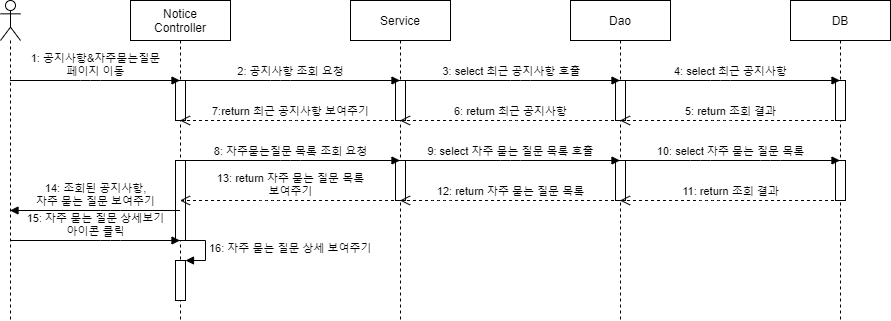

The diagram above was exported from draw.io. Its source (the exported page's mxGraphModel, read from the mxfile embedded in the PNG):
<mxGraphModel dx="1038" dy="531" grid="1" gridSize="10" guides="1" tooltips="1" connect="1" arrows="1" fold="1" page="1" pageScale="1" pageWidth="1654" pageHeight="1169" math="0" shadow="0">
  <root>
    <mxCell id="YPKRtt-MdQ1eqSmoCfmf-0" />
    <mxCell id="YPKRtt-MdQ1eqSmoCfmf-1" parent="YPKRtt-MdQ1eqSmoCfmf-0" />
    <mxCell id="YPKRtt-MdQ1eqSmoCfmf-2" value="" style="shape=umlLifeline;participant=umlActor;perimeter=lifelinePerimeter;whiteSpace=wrap;html=1;container=1;collapsible=0;recursiveResize=0;verticalAlign=top;spacingTop=36;outlineConnect=0;" vertex="1" parent="YPKRtt-MdQ1eqSmoCfmf-1">
      <mxGeometry x="30" y="40" width="20" height="320" as="geometry" />
    </mxCell>
    <mxCell id="YPKRtt-MdQ1eqSmoCfmf-3" value="Notice&lt;br&gt;Controller" style="shape=umlLifeline;perimeter=lifelinePerimeter;whiteSpace=wrap;html=1;container=1;collapsible=0;recursiveResize=0;outlineConnect=0;" vertex="1" parent="YPKRtt-MdQ1eqSmoCfmf-1">
      <mxGeometry x="160" y="40" width="100" height="320" as="geometry" />
    </mxCell>
    <mxCell id="YPKRtt-MdQ1eqSmoCfmf-10" value="" style="html=1;points=[];perimeter=orthogonalPerimeter;" vertex="1" parent="YPKRtt-MdQ1eqSmoCfmf-3">
      <mxGeometry x="45" y="80" width="10" height="40" as="geometry" />
    </mxCell>
    <mxCell id="Z-M5BG_tJRrBbosC_uXe-0" value="" style="html=1;points=[];perimeter=orthogonalPerimeter;" vertex="1" parent="YPKRtt-MdQ1eqSmoCfmf-3">
      <mxGeometry x="45" y="160" width="10" height="80" as="geometry" />
    </mxCell>
    <mxCell id="XZC74J4LRip9N8uzkJWb-2" value="" style="html=1;points=[];perimeter=orthogonalPerimeter;" vertex="1" parent="YPKRtt-MdQ1eqSmoCfmf-3">
      <mxGeometry x="45" y="260" width="10" height="40" as="geometry" />
    </mxCell>
    <mxCell id="XZC74J4LRip9N8uzkJWb-3" value="16: 자주 묻는 질문 상세 보여주기" style="edgeStyle=orthogonalEdgeStyle;html=1;align=left;spacingLeft=2;endArrow=block;rounded=0;entryX=1;entryY=0;" edge="1" target="XZC74J4LRip9N8uzkJWb-2" parent="YPKRtt-MdQ1eqSmoCfmf-3">
      <mxGeometry relative="1" as="geometry">
        <mxPoint x="50" y="240" as="sourcePoint" />
        <Array as="points">
          <mxPoint x="75" y="240" />
        </Array>
      </mxGeometry>
    </mxCell>
    <mxCell id="YPKRtt-MdQ1eqSmoCfmf-4" value="Service" style="shape=umlLifeline;perimeter=lifelinePerimeter;whiteSpace=wrap;html=1;container=1;collapsible=0;recursiveResize=0;outlineConnect=0;" vertex="1" parent="YPKRtt-MdQ1eqSmoCfmf-1">
      <mxGeometry x="380" y="40" width="100" height="320" as="geometry" />
    </mxCell>
    <mxCell id="yDqhtbMuoC8g6pwRpF_U-0" value="" style="html=1;points=[];perimeter=orthogonalPerimeter;" vertex="1" parent="YPKRtt-MdQ1eqSmoCfmf-4">
      <mxGeometry x="45" y="80" width="10" height="40" as="geometry" />
    </mxCell>
    <mxCell id="Z-M5BG_tJRrBbosC_uXe-1" value="" style="html=1;points=[];perimeter=orthogonalPerimeter;" vertex="1" parent="YPKRtt-MdQ1eqSmoCfmf-4">
      <mxGeometry x="45" y="160" width="10" height="40" as="geometry" />
    </mxCell>
    <mxCell id="YPKRtt-MdQ1eqSmoCfmf-7" value="Dao" style="shape=umlLifeline;perimeter=lifelinePerimeter;whiteSpace=wrap;html=1;container=1;collapsible=0;recursiveResize=0;outlineConnect=0;" vertex="1" parent="YPKRtt-MdQ1eqSmoCfmf-1">
      <mxGeometry x="600" y="40" width="100" height="320" as="geometry" />
    </mxCell>
    <mxCell id="yDqhtbMuoC8g6pwRpF_U-1" value="" style="html=1;points=[];perimeter=orthogonalPerimeter;" vertex="1" parent="YPKRtt-MdQ1eqSmoCfmf-7">
      <mxGeometry x="45" y="80" width="10" height="40" as="geometry" />
    </mxCell>
    <mxCell id="Z-M5BG_tJRrBbosC_uXe-2" value="" style="html=1;points=[];perimeter=orthogonalPerimeter;" vertex="1" parent="YPKRtt-MdQ1eqSmoCfmf-7">
      <mxGeometry x="45" y="160" width="10" height="40" as="geometry" />
    </mxCell>
    <mxCell id="YPKRtt-MdQ1eqSmoCfmf-8" value="DB" style="shape=umlLifeline;perimeter=lifelinePerimeter;whiteSpace=wrap;html=1;container=1;collapsible=0;recursiveResize=0;outlineConnect=0;" vertex="1" parent="YPKRtt-MdQ1eqSmoCfmf-1">
      <mxGeometry x="820" y="40" width="100" height="320" as="geometry" />
    </mxCell>
    <mxCell id="yDqhtbMuoC8g6pwRpF_U-2" value="" style="html=1;points=[];perimeter=orthogonalPerimeter;" vertex="1" parent="YPKRtt-MdQ1eqSmoCfmf-8">
      <mxGeometry x="45" y="80" width="10" height="40" as="geometry" />
    </mxCell>
    <mxCell id="Z-M5BG_tJRrBbosC_uXe-3" value="" style="html=1;points=[];perimeter=orthogonalPerimeter;" vertex="1" parent="YPKRtt-MdQ1eqSmoCfmf-8">
      <mxGeometry x="45" y="160" width="10" height="40" as="geometry" />
    </mxCell>
    <mxCell id="YPKRtt-MdQ1eqSmoCfmf-9" value="1: 공지사항&amp;amp;자주묻는질문&lt;br&gt;페이지 이동" style="html=1;verticalAlign=bottom;endArrow=block;" edge="1" parent="YPKRtt-MdQ1eqSmoCfmf-1" source="YPKRtt-MdQ1eqSmoCfmf-2" target="YPKRtt-MdQ1eqSmoCfmf-3">
      <mxGeometry width="80" relative="1" as="geometry">
        <mxPoint x="60" y="120" as="sourcePoint" />
        <mxPoint x="140" y="120" as="targetPoint" />
        <Array as="points">
          <mxPoint x="120" y="120" />
        </Array>
      </mxGeometry>
    </mxCell>
    <mxCell id="YPKRtt-MdQ1eqSmoCfmf-11" value="2: 공지사항 조회 요청" style="html=1;verticalAlign=bottom;endArrow=block;" edge="1" parent="YPKRtt-MdQ1eqSmoCfmf-1" source="YPKRtt-MdQ1eqSmoCfmf-3" target="YPKRtt-MdQ1eqSmoCfmf-4">
      <mxGeometry width="80" relative="1" as="geometry">
        <mxPoint x="240" y="120" as="sourcePoint" />
        <mxPoint x="320" y="120" as="targetPoint" />
        <Array as="points">
          <mxPoint x="310" y="120" />
        </Array>
      </mxGeometry>
    </mxCell>
    <mxCell id="yDqhtbMuoC8g6pwRpF_U-3" value="3: select 최근 공지사항 호출" style="html=1;verticalAlign=bottom;endArrow=block;" edge="1" parent="YPKRtt-MdQ1eqSmoCfmf-1" source="YPKRtt-MdQ1eqSmoCfmf-4" target="YPKRtt-MdQ1eqSmoCfmf-7">
      <mxGeometry x="0.0955" y="-10" width="80" relative="1" as="geometry">
        <mxPoint x="480" y="120" as="sourcePoint" />
        <mxPoint x="560" y="120" as="targetPoint" />
        <Array as="points">
          <mxPoint x="550" y="120" />
        </Array>
        <mxPoint x="-10" y="-10" as="offset" />
      </mxGeometry>
    </mxCell>
    <mxCell id="s1DptUIHQi4gpQEtZyq3-0" value="4: select 최근 공지사항" style="html=1;verticalAlign=bottom;endArrow=block;" edge="1" parent="YPKRtt-MdQ1eqSmoCfmf-1" source="YPKRtt-MdQ1eqSmoCfmf-7" target="YPKRtt-MdQ1eqSmoCfmf-8">
      <mxGeometry width="80" relative="1" as="geometry">
        <mxPoint x="700" y="130" as="sourcePoint" />
        <mxPoint x="780" y="130" as="targetPoint" />
        <Array as="points">
          <mxPoint x="750" y="120" />
        </Array>
      </mxGeometry>
    </mxCell>
    <mxCell id="7QZvOq7v99G2iSE3zd9x-0" value="5: return 조회 결과" style="html=1;verticalAlign=bottom;endArrow=open;dashed=1;endSize=8;" edge="1" parent="YPKRtt-MdQ1eqSmoCfmf-1" source="YPKRtt-MdQ1eqSmoCfmf-8" target="YPKRtt-MdQ1eqSmoCfmf-7">
      <mxGeometry relative="1" as="geometry">
        <mxPoint x="790" y="160" as="sourcePoint" />
        <mxPoint x="710" y="160" as="targetPoint" />
        <Array as="points">
          <mxPoint x="750" y="160" />
        </Array>
      </mxGeometry>
    </mxCell>
    <mxCell id="5fkY7hRauusryHhc9We8-0" value="6: return 최근 공지사항" style="html=1;verticalAlign=bottom;endArrow=open;dashed=1;endSize=8;" edge="1" parent="YPKRtt-MdQ1eqSmoCfmf-1" source="YPKRtt-MdQ1eqSmoCfmf-7" target="YPKRtt-MdQ1eqSmoCfmf-4">
      <mxGeometry relative="1" as="geometry">
        <mxPoint x="570" y="260" as="sourcePoint" />
        <mxPoint x="490" y="260" as="targetPoint" />
        <Array as="points">
          <mxPoint x="540" y="160" />
        </Array>
      </mxGeometry>
    </mxCell>
    <mxCell id="c1pH1NwgK1s0iakrbrP0-0" value="7:return 최근 공지사항 보여주기" style="html=1;verticalAlign=bottom;endArrow=open;dashed=1;endSize=8;" edge="1" parent="YPKRtt-MdQ1eqSmoCfmf-1" source="YPKRtt-MdQ1eqSmoCfmf-4" target="YPKRtt-MdQ1eqSmoCfmf-3">
      <mxGeometry relative="1" as="geometry">
        <mxPoint x="360" y="170" as="sourcePoint" />
        <mxPoint x="280" y="170" as="targetPoint" />
        <Array as="points">
          <mxPoint x="320" y="160" />
        </Array>
      </mxGeometry>
    </mxCell>
    <mxCell id="Z-M5BG_tJRrBbosC_uXe-4" value="8: 자주묻는질문 목록 조회 요청" style="html=1;verticalAlign=bottom;endArrow=block;" edge="1" parent="YPKRtt-MdQ1eqSmoCfmf-1" source="YPKRtt-MdQ1eqSmoCfmf-3" target="YPKRtt-MdQ1eqSmoCfmf-4">
      <mxGeometry width="80" relative="1" as="geometry">
        <mxPoint x="240" y="200" as="sourcePoint" />
        <mxPoint x="320" y="200" as="targetPoint" />
        <Array as="points">
          <mxPoint x="320" y="200" />
        </Array>
      </mxGeometry>
    </mxCell>
    <mxCell id="CAZUMdTEzUBv29PSG2KX-0" value="9: select 자주 묻는 질문 목록 호출" style="html=1;verticalAlign=bottom;endArrow=block;" edge="1" parent="YPKRtt-MdQ1eqSmoCfmf-1" source="YPKRtt-MdQ1eqSmoCfmf-4" target="YPKRtt-MdQ1eqSmoCfmf-7">
      <mxGeometry width="80" relative="1" as="geometry">
        <mxPoint x="500" y="200" as="sourcePoint" />
        <mxPoint x="580" y="200" as="targetPoint" />
        <Array as="points">
          <mxPoint x="540" y="200" />
        </Array>
      </mxGeometry>
    </mxCell>
    <mxCell id="CAZUMdTEzUBv29PSG2KX-1" value="10: select 자주 묻는 질문 목록" style="html=1;verticalAlign=bottom;endArrow=block;" edge="1" parent="YPKRtt-MdQ1eqSmoCfmf-1" source="YPKRtt-MdQ1eqSmoCfmf-7" target="YPKRtt-MdQ1eqSmoCfmf-8">
      <mxGeometry width="80" relative="1" as="geometry">
        <mxPoint x="700" y="200" as="sourcePoint" />
        <mxPoint x="780" y="200" as="targetPoint" />
        <Array as="points">
          <mxPoint x="730" y="200" />
          <mxPoint x="800" y="200" />
        </Array>
      </mxGeometry>
    </mxCell>
    <mxCell id="jZ-O0_Zb5KKMiP5eQWIa-0" value="11: return 조회 결과" style="html=1;verticalAlign=bottom;endArrow=open;dashed=1;endSize=8;" edge="1" parent="YPKRtt-MdQ1eqSmoCfmf-1" source="YPKRtt-MdQ1eqSmoCfmf-8" target="YPKRtt-MdQ1eqSmoCfmf-7">
      <mxGeometry relative="1" as="geometry">
        <mxPoint x="830" y="240" as="sourcePoint" />
        <mxPoint x="750" y="240" as="targetPoint" />
        <Array as="points">
          <mxPoint x="740" y="240" />
        </Array>
      </mxGeometry>
    </mxCell>
    <mxCell id="jZ-O0_Zb5KKMiP5eQWIa-1" value="12: return 자주 묻는 질문 목록" style="html=1;verticalAlign=bottom;endArrow=open;dashed=1;endSize=8;" edge="1" parent="YPKRtt-MdQ1eqSmoCfmf-1" source="YPKRtt-MdQ1eqSmoCfmf-7" target="YPKRtt-MdQ1eqSmoCfmf-4">
      <mxGeometry relative="1" as="geometry">
        <mxPoint x="580" y="240" as="sourcePoint" />
        <mxPoint x="500" y="240" as="targetPoint" />
        <Array as="points">
          <mxPoint x="470" y="240" />
        </Array>
      </mxGeometry>
    </mxCell>
    <mxCell id="jZ-O0_Zb5KKMiP5eQWIa-2" value="13: return 자주 묻는 질문 목록&lt;br&gt;보여주기" style="html=1;verticalAlign=bottom;endArrow=open;dashed=1;endSize=8;" edge="1" parent="YPKRtt-MdQ1eqSmoCfmf-1" source="YPKRtt-MdQ1eqSmoCfmf-4" target="YPKRtt-MdQ1eqSmoCfmf-3">
      <mxGeometry relative="1" as="geometry">
        <mxPoint x="360" y="240" as="sourcePoint" />
        <mxPoint x="280" y="240" as="targetPoint" />
        <Array as="points">
          <mxPoint x="300" y="240" />
        </Array>
      </mxGeometry>
    </mxCell>
    <mxCell id="XZC74J4LRip9N8uzkJWb-0" value="14: 조회된 공지사항,&lt;br&gt;자주 묻는 질문 보여주기" style="html=1;verticalAlign=bottom;endArrow=block;" edge="1" parent="YPKRtt-MdQ1eqSmoCfmf-1" source="YPKRtt-MdQ1eqSmoCfmf-3" target="YPKRtt-MdQ1eqSmoCfmf-2">
      <mxGeometry width="80" relative="1" as="geometry">
        <mxPoint x="80" y="240" as="sourcePoint" />
        <mxPoint x="160" y="240" as="targetPoint" />
        <Array as="points">
          <mxPoint x="140" y="250" />
        </Array>
      </mxGeometry>
    </mxCell>
    <mxCell id="XZC74J4LRip9N8uzkJWb-1" value="15: 자주 묻는 질문 상세보기&lt;br&gt;아이콘 클릭" style="html=1;verticalAlign=bottom;endArrow=block;" edge="1" parent="YPKRtt-MdQ1eqSmoCfmf-1" source="YPKRtt-MdQ1eqSmoCfmf-2" target="YPKRtt-MdQ1eqSmoCfmf-3">
      <mxGeometry width="80" relative="1" as="geometry">
        <mxPoint x="60" y="280" as="sourcePoint" />
        <mxPoint x="140" y="280" as="targetPoint" />
        <Array as="points">
          <mxPoint x="140" y="280" />
        </Array>
      </mxGeometry>
    </mxCell>
  </root>
</mxGraphModel>